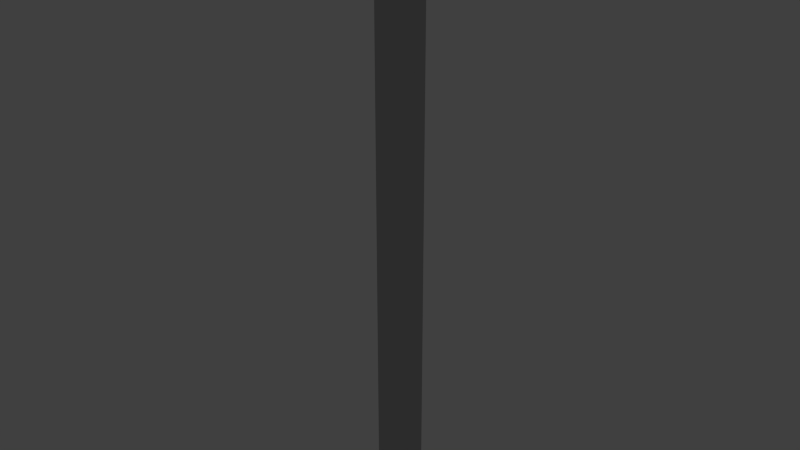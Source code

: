 # Source: level13.blend  (saved by Blender 2.75.0; exported with 4.5.12 LTS)
import bpy
from mathutils import Matrix  # noqa: F401  (used for matrix-valued properties, if any)

bpy.ops.wm.read_factory_settings(use_empty=True)
scene = bpy.context.scene
scene.name = 'Scene'

# ---- collections
col_collection_1 = bpy.data.collections.new('Collection 1'); scene.collection.children.link(col_collection_1)

# ---- materials (node trees are filled in below, after node groups)
mat_stone = bpy.data.materials.new('Stone')
mat_stone.alpha_threshold = 0.0
mat_stone.use_transparent_shadow = False
mat_stone.diffuse_color = (0.49, 0.49, 0.49, 1.0)
mat_stone.roughness = 0.5
mat_stone.line_color = (0.0, 0.0, 0.0, 1.0)
mat_darkstone = bpy.data.materials.new('DarkStone')
mat_darkstone.alpha_threshold = 0.0
mat_darkstone.use_transparent_shadow = False
mat_darkstone.diffuse_color = (0.152, 0.152, 0.152, 1.0)
mat_darkstone.roughness = 0.5

# ---- material node trees

# ---- world
world_world = bpy.data.worlds.new('World'); scene.world = world_world
world_world.color = (0.05088, 0.05088, 0.05088)
world_world.use_sun_shadow = False
world_world.sun_shadow_jitter_overblur = 0.0
world_world.cycles.sampling_method = 'MANUAL'
world_world.cycles.sample_map_resolution = 256

# ---- lights
light_lamp = bpy.data.lights.new('Lamp', 'POINT')
light_lamp.transmission_factor = 0.0
light_lamp.cutoff_distance = 30.0
light_lamp.energy = 100.0
light_lamp.shadow_buffer_clip_start = 1.001
light_lamp.shadow_soft_size = 0.1
light_lamp.shadow_maximum_resolution = 0.006
light_lamp.use_absolute_resolution = True
light_lamp.cycles.use_multiple_importance_sampling = False

# ---- meshes
me_cube_003 = bpy.data.meshes.new('Cube.003')
me_cube_003.from_pydata([(5.0, 1.5, -3.5), (-4.0, -1.5, 2.5), (-4.0, 1.5, -3.5), (-4.0, 1.5, 2.5), (-4.0, -2.5, -3.5), (4.0, -1.5, 2.5), (-4.0, -1.5, -3.5), (4.0, 1.5, 2.5), (-5.0, -1.5, 1.5), (-5.0, -1.5, 2.5), (-5.0, 1.5, 2.5), (-5.0, 1.5, 1.5), (-4.0, -2.5, 1.5), (-4.0, -2.5, 2.5), (4.0, -2.5, 2.5), (4.0, -2.5, 1.5), (-5.0, -2.5, 1.5), (-5.0, -2.5, 2.5), (-4.0, 2.5, 2.5), (-4.0, 2.5, 1.5), (4.0, 2.5, 2.5), (4.0, 2.5, 1.5), (-5.0, 2.5, 2.5), (-5.0, 2.5, 1.5), (5.0, 1.5, 2.5), (5.0, 1.5, 1.5), (5.0, -1.5, 2.5), (5.0, -1.5, 1.5), (5.0, -2.5, 2.5), (5.0, -2.5, 1.5), (5.0, 2.5, 2.5), (5.0, 2.5, 1.5), (-4.0, -2.5, -2.5), (5.0, 1.5, -2.5), (4.0, 2.5, -2.5), (5.0, 2.5, -2.5), (-5.0, 1.5, -2.5), (-5.0, -1.5, -2.5), (4.0, -2.5, -2.5), (-5.0, -2.5, -2.5), (-4.0, 2.5, -2.5), (-5.0, 2.5, -2.5), (5.0, -1.5, -2.5), (5.0, -2.5, -2.5), (4.0, 1.5, -3.5), (4.0, 2.5, -3.5), (5.0, 2.5, -3.5), (4.0, -1.5, -3.5), (-5.0, 1.5, -3.5), (-5.0, -1.5, -3.5), (4.0, -2.5, -3.5), (-5.0, -2.5, -3.5), (-4.0, 2.5, -3.5), (-5.0, 2.5, -3.5), (5.0, -1.5, -3.5), (5.0, -2.5, -3.5)], [], [(19, 21, 34, 40), (10, 3, 18, 22), (20, 7, 24, 30), (5, 14, 28, 26), (31, 25, 33, 35), (5, 7, 3, 1), (9, 10, 11, 8), (16, 8, 37, 39), (23, 19, 40, 41), (1, 3, 10, 9), (14, 13, 12, 15), (12, 13, 17, 16), (25, 27, 42, 33), (1, 9, 17, 13), (9, 8, 16, 17), (5, 1, 13, 14), (18, 19, 23, 22), (18, 20, 21, 19), (3, 7, 20, 18), (15, 12, 32, 38), (27, 29, 43, 42), (11, 10, 22, 23), (24, 26, 27, 25), (27, 26, 28, 29), (24, 25, 31, 30), (11, 23, 41, 36), (12, 16, 39, 32), (7, 5, 26, 24), (21, 20, 30, 31), (14, 15, 29, 28), (41, 40, 52, 53), (36, 41, 53, 48), (32, 39, 51, 4), (34, 35, 46, 45), (35, 33, 0, 46), (40, 34, 45, 52), (37, 36, 48, 49), (38, 32, 4, 50), (42, 43, 55, 54), (29, 15, 38, 43), (21, 31, 35, 34), (8, 11, 36, 37), (44, 2, 52, 45), (6, 2, 44, 47), (49, 6, 4, 51), (2, 6, 49, 48), (6, 47, 50, 4), (2, 48, 53, 52), (44, 45, 46, 0), (47, 44, 0, 54), (50, 47, 54, 55), (39, 37, 49, 51), (33, 42, 54, 0), (43, 38, 50, 55)])
me_cube_003.polygons.foreach_set('material_index', [0, 1, 1, 1, 1, 0, 1, 1, 1, 1, 1, 1, 0, 1, 1, 1, 1, 1, 1, 0, 1, 1, 1, 1, 1, 1, 1, 1, 1, 1, 1, 1, 1, 1, 1, 1, 1, 1, 1, 1, 1, 0, 1, 0, 1, 1, 1, 1, 1, 1, 1, 1, 1, 1])
me_cube_003.materials.append(mat_stone)
me_cube_003.materials.append(mat_darkstone)
me_cube_003.use_remesh_preserve_volume = False
me_cube_003.use_remesh_preserve_attributes = False
me_cube_003.use_mirror_vertex_groups = False
me_cube_003.update()
me_cube_002 = bpy.data.meshes.new('Cube.002')
me_cube_002.from_pydata([(5.0, 1.5, -1.5), (-4.0, -1.5, 2.5), (-4.0, 1.5, -1.5), (-4.0, 1.5, 2.5), (-4.0, -2.5, -1.5), (4.0, -1.5, 2.5), (-4.0, -1.5, -1.5), (4.0, 1.5, 2.5), (-5.0, -1.5, 1.5), (-5.0, -1.5, 2.5), (-5.0, 1.5, 2.5), (-5.0, 1.5, 1.5), (-4.0, -2.5, 1.5), (-4.0, -2.5, 2.5), (4.0, -2.5, 2.5), (4.0, -2.5, 1.5), (-5.0, -2.5, 1.5), (-5.0, -2.5, 2.5), (-4.0, 2.5, 2.5), (-4.0, 2.5, 1.5), (4.0, 2.5, 2.5), (4.0, 2.5, 1.5), (-5.0, 2.5, 2.5), (-5.0, 2.5, 1.5), (5.0, 1.5, 2.5), (5.0, 1.5, 1.5), (5.0, -1.5, 2.5), (5.0, -1.5, 1.5), (5.0, -2.5, 2.5), (5.0, -2.5, 1.5), (5.0, 2.5, 2.5), (5.0, 2.5, 1.5), (-4.0, -2.5, -0.5), (5.0, 1.5, -0.5), (4.0, 2.5, -0.5), (5.0, 2.5, -0.5), (-5.0, 1.5, -0.5), (-5.0, -1.5, -0.5), (4.0, -2.5, -0.5), (-5.0, -2.5, -0.5), (-4.0, 2.5, -0.5), (-5.0, 2.5, -0.5), (5.0, -1.5, -0.5), (5.0, -2.5, -0.5), (4.0, 1.5, -1.5), (4.0, 2.5, -1.5), (5.0, 2.5, -1.5), (4.0, -1.5, -1.5), (-5.0, 1.5, -1.5), (-5.0, -1.5, -1.5), (4.0, -2.5, -1.5), (-5.0, -2.5, -1.5), (-4.0, 2.5, -1.5), (-5.0, 2.5, -1.5), (5.0, -1.5, -1.5), (5.0, -2.5, -1.5)], [], [(19, 21, 34, 40), (10, 3, 18, 22), (20, 7, 24, 30), (5, 14, 28, 26), (31, 25, 33, 35), (5, 7, 3, 1), (9, 10, 11, 8), (16, 8, 37, 39), (23, 19, 40, 41), (1, 3, 10, 9), (14, 13, 12, 15), (12, 13, 17, 16), (25, 27, 42, 33), (1, 9, 17, 13), (9, 8, 16, 17), (5, 1, 13, 14), (18, 19, 23, 22), (18, 20, 21, 19), (3, 7, 20, 18), (15, 12, 32, 38), (27, 29, 43, 42), (11, 10, 22, 23), (24, 26, 27, 25), (27, 26, 28, 29), (24, 25, 31, 30), (11, 23, 41, 36), (12, 16, 39, 32), (7, 5, 26, 24), (21, 20, 30, 31), (14, 15, 29, 28), (41, 40, 52, 53), (36, 41, 53, 48), (32, 39, 51, 4), (34, 35, 46, 45), (35, 33, 0, 46), (40, 34, 45, 52), (37, 36, 48, 49), (38, 32, 4, 50), (42, 43, 55, 54), (29, 15, 38, 43), (21, 31, 35, 34), (8, 11, 36, 37), (44, 2, 52, 45), (6, 2, 44, 47), (49, 6, 4, 51), (2, 6, 49, 48), (6, 47, 50, 4), (2, 48, 53, 52), (44, 45, 46, 0), (47, 44, 0, 54), (50, 47, 54, 55), (39, 37, 49, 51), (33, 42, 54, 0), (43, 38, 50, 55)])
me_cube_002.polygons.foreach_set('material_index', [0, 1, 1, 1, 1, 0, 1, 1, 1, 1, 1, 1, 0, 1, 1, 1, 1, 1, 1, 0, 1, 1, 1, 1, 1, 1, 1, 1, 1, 1, 1, 1, 1, 1, 1, 1, 1, 1, 1, 1, 1, 0, 1, 0, 1, 1, 1, 1, 1, 1, 1, 1, 1, 1])
me_cube_002.materials.append(mat_stone)
me_cube_002.materials.append(mat_darkstone)
me_cube_002.use_remesh_preserve_volume = False
me_cube_002.use_remesh_preserve_attributes = False
me_cube_002.use_mirror_vertex_groups = False
me_cube_002.update()
me_cube_001 = bpy.data.meshes.new('Cube.001')
me_cube_001.from_pydata([(5.0, 1.5, 0.5), (-4.0, -1.5, 2.5), (-4.0, 1.5, 0.5), (-4.0, 1.5, 2.5), (-4.0, -2.5, 0.5), (4.0, -1.5, 2.5), (-4.0, -1.5, 0.5), (4.0, 1.5, 2.5), (-5.0, -1.5, 1.5), (-5.0, -1.5, 2.5), (-5.0, 1.5, 2.5), (-5.0, 1.5, 1.5), (-4.0, -2.5, 1.5), (-4.0, -2.5, 2.5), (4.0, -2.5, 2.5), (4.0, -2.5, 1.5), (-5.0, -2.5, 1.5), (-5.0, -2.5, 2.5), (-4.0, 2.5, 2.5), (-4.0, 2.5, 1.5), (4.0, 2.5, 2.5), (4.0, 2.5, 1.5), (-5.0, 2.5, 2.5), (-5.0, 2.5, 1.5), (5.0, 1.5, 2.5), (5.0, 1.5, 1.5), (5.0, -1.5, 2.5), (5.0, -1.5, 1.5), (5.0, -2.5, 2.5), (5.0, -2.5, 1.5), (5.0, 2.5, 2.5), (5.0, 2.5, 1.5), (4.0, 1.5, 0.5), (4.0, 2.5, 0.5), (5.0, 2.5, 0.5), (4.0, -1.5, 0.5), (-5.0, 1.5, 0.5), (-5.0, -1.5, 0.5), (4.0, -2.5, 0.5), (-5.0, -2.5, 0.5), (-4.0, 2.5, 0.5), (-5.0, 2.5, 0.5), (5.0, -1.5, 0.5), (5.0, -2.5, 0.5)], [], [(10, 3, 18, 22), (20, 7, 24, 30), (5, 14, 28, 26), (5, 7, 3, 1), (9, 10, 11, 8), (1, 3, 10, 9), (14, 13, 12, 15), (12, 13, 17, 16), (1, 9, 17, 13), (9, 8, 16, 17), (5, 1, 13, 14), (18, 19, 23, 22), (18, 20, 21, 19), (3, 7, 20, 18), (11, 10, 22, 23), (24, 26, 27, 25), (27, 26, 28, 29), (24, 25, 31, 30), (7, 5, 26, 24), (21, 20, 30, 31), (14, 15, 29, 28), (32, 2, 40, 33), (6, 2, 32, 35), (37, 6, 4, 39), (2, 6, 37, 36), (6, 35, 38, 4), (2, 36, 41, 40), (32, 33, 34, 0), (35, 32, 0, 42), (38, 35, 42, 43), (23, 19, 40, 41), (11, 23, 41, 36), (12, 16, 39, 4), (21, 31, 34, 33), (31, 25, 0, 34), (19, 21, 33, 40), (8, 11, 36, 37), (15, 12, 4, 38), (27, 29, 43, 42), (16, 8, 37, 39), (25, 27, 42, 0), (29, 15, 38, 43)])
me_cube_001.polygons.foreach_set('material_index', [1, 1, 1, 0, 1, 1, 1, 1, 1, 1, 1, 1, 1, 1, 1, 1, 1, 1, 1, 1, 1, 1, 0, 1, 1, 1, 1, 1, 1, 1, 1, 1, 1, 1, 1, 1, 1, 1, 1, 1, 1, 1])
me_cube_001.materials.append(mat_stone)
me_cube_001.materials.append(mat_darkstone)
me_cube_001.use_remesh_preserve_volume = False
me_cube_001.use_remesh_preserve_attributes = False
me_cube_001.use_mirror_vertex_groups = False
me_cube_001.update()
me_cube = bpy.data.meshes.new('Cube')
me_cube.from_pydata([(27.0, 1.5, 36.62), (27.0, -1.5, 36.62), (26.0, -1.5, 36.62), (26.0, 1.5, 36.62), (27.0, 1.5, 37.62), (27.0, -1.5, 37.62), (26.0, -1.5, 37.62), (26.0, 1.5, 37.62), (27.0, 2.5, 36.62), (26.0, 2.5, 36.62), (27.0, 2.5, 37.62), (26.0, 2.5, 37.62), (27.0, -2.5, 36.62), (26.0, -2.5, 36.62), (27.0, -2.5, 37.62), (26.0, -2.5, 37.62), (27.0, 1.5, 41.62), (26.0, 1.5, 41.62), (27.0, -1.5, 41.62), (26.0, -1.5, 41.62), (27.0, 2.5, 41.62), (26.0, 2.5, 41.62), (27.0, -2.5, 41.62), (26.0, -2.5, 41.62), (27.0, 1.5, 42.62), (26.0, 1.5, 42.62), (27.0, 2.5, 42.62), (26.0, 2.5, 42.62), (27.0, -1.5, 42.62), (26.0, -1.5, 42.62), (27.0, -2.5, 42.62), (26.0, -2.5, 42.62), (16.0, -1.5, 36.62), (16.0, 1.5, 36.62), (16.0, -1.5, 37.62), (16.0, 1.5, 37.62), (16.0, 2.5, 36.62), (16.0, 2.5, 37.62), (16.0, -2.5, 36.62), (16.0, -2.5, 37.62), (27.0, 7.5, 36.63), (26.0, 7.5, 36.63), (27.0, 7.5, 37.63), (26.0, 7.5, 37.63), (16.0, 7.5, 36.63), (16.0, 7.5, 37.63), (27.0, -7.5, 36.62), (26.0, -7.5, 36.62), (27.0, -7.5, 37.62), (26.0, -7.5, 37.62), (16.0, -7.5, 36.62), (16.0, -7.5, 37.62), (27.0, -8.5, 36.62), (26.0, -8.5, 36.62), (27.0, -8.5, 37.62), (26.0, -8.5, 37.62), (16.0, -8.5, 36.62), (16.0, -8.5, 37.62), (27.0, 8.5, 36.63), (26.0, 8.5, 36.63), (27.0, 8.5, 37.63), (26.0, 8.5, 37.63), (16.0, 8.5, 36.63), (16.0, 8.5, 37.63), (15.0, -2.5, 36.62), (15.0, -7.5, 36.62), (15.0, -1.5, 36.62), (15.0, 1.5, 36.62), (15.0, -1.5, 37.62), (15.0, 1.5, 37.62), (15.0, 2.5, 36.62), (15.0, 2.5, 37.62), (15.0, -2.5, 37.62), (15.0, 7.5, 36.63), (15.0, 7.5, 37.63), (15.0, -7.5, 37.62), (15.0, -8.5, 36.62), (15.0, -8.5, 37.62), (15.0, 8.5, 36.63), (15.0, 8.5, 37.63), (-15.0, 7.5, 36.63), (-15.0, 7.5, 37.63), (-15.0, -7.5, 36.62), (-15.0, -7.5, 37.62), (-15.0, -8.5, 36.62), (-15.0, -8.5, 37.62), (-15.0, 8.5, 36.63), (-15.0, 8.5, 37.63), (-16.0, 7.5, 36.63), (-16.0, 7.5, 37.63), (-16.0, -7.5, 36.62), (-16.0, -7.5, 37.62), (-16.0, -8.5, 36.62), (-16.0, -8.5, 37.62), (-16.0, 8.5, 36.63), (-16.0, 8.5, 37.63), (-15.0, 2.5, 36.62), (-15.0, 2.5, 37.62), (-16.0, 2.5, 36.62), (-16.0, 2.5, 37.62), (-15.0, 1.5, 36.62), (-15.0, 1.5, 37.62), (-16.0, 1.5, 36.62), (-16.0, 1.5, 37.62), (-15.0, -1.5, 36.62), (-15.0, -1.5, 37.62), (-16.0, -1.5, 36.62), (-16.0, -1.5, 37.62), (-15.0, -2.5, 36.62), (-15.0, -2.5, 37.62), (-16.0, -2.5, 36.62), (-16.0, -2.5, 37.62), (-26.0, -7.5, 37.62), (-26.0, -7.5, 36.62), (-26.0, 7.5, 37.63), (-26.0, 7.5, 36.63), (-26.0, -8.5, 36.62), (-26.0, -8.5, 37.62), (-26.0, 8.5, 36.63), (-26.0, 8.5, 37.63), (-26.0, 2.5, 36.62), (-26.0, 2.5, 37.62), (-26.0, 1.5, 36.62), (-26.0, 1.5, 37.62), (-26.0, -1.5, 36.62), (-26.0, -1.5, 37.62), (-26.0, -2.5, 36.62), (-26.0, -2.5, 37.62), (-27.0, 8.5, 37.63), (-27.0, 7.5, 37.63), (-27.0, 7.5, 36.63), (-27.0, 8.5, 36.63), (-27.0, -7.5, 36.62), (-27.0, -8.5, 36.62), (-27.0, -7.5, 37.62), (-27.0, -8.5, 37.62), (-27.0, 2.5, 36.62), (-27.0, 2.5, 37.62), (-27.0, 1.5, 36.62), (-27.0, 1.5, 37.62), (-27.0, -1.5, 36.62), (-27.0, -1.5, 37.62), (-27.0, -2.5, 36.62), (-27.0, -2.5, 37.62), (-27.0, -1.5, 41.62), (-26.0, -1.5, 41.62), (-26.0, 1.5, 41.62), (-27.0, 1.5, 41.62), (-26.0, 2.5, 41.62), (-26.0, -2.5, 41.62), (-27.0, 2.5, 41.62), (-27.0, -2.5, 41.62), (-27.0, -1.5, 42.62), (-26.0, -1.5, 42.62), (-26.0, 1.5, 42.62), (-27.0, 1.5, 42.62), (-26.0, 2.5, 42.62), (-26.0, -2.5, 42.62), (-27.0, 2.5, 42.62), (-27.0, -2.5, 42.62), (16.0, 1.5, -463.4), (16.0, -1.5, -463.4), (16.0, -7.5, -463.4), (16.0, -2.5, -463.4), (15.0, -2.5, -463.4), (16.0, 2.5, -463.4), (15.0, -7.5, -463.4), (16.0, 7.5, -463.4), (16.0, -8.5, -463.4), (16.0, 8.5, -463.4), (15.0, -1.5, -463.4), (15.0, 1.5, -463.4), (15.0, 2.5, -463.4), (15.0, 7.5, -463.4), (15.0, -8.5, -463.4), (15.0, 8.5, -463.4), (-15.0, -7.5, -463.4), (-15.0, -8.5, -463.4), (-15.0, 7.5, -463.4), (-15.0, 8.5, -463.4), (-16.0, -7.5, -463.4), (-16.0, -8.5, -463.4), (-16.0, 7.5, -463.4), (-16.0, 8.5, -463.4), (-15.0, 2.5, -463.4), (-16.0, 2.5, -463.4), (-15.0, 1.5, -463.4), (-16.0, 1.5, -463.4), (-15.0, -1.5, -463.4), (-16.0, -1.5, -463.4), (-15.0, -2.5, -463.4), (-16.0, -2.5, -463.4), (26.0, 7.5, 41.63), (27.0, 7.5, 41.63), (-27.0, -7.5, 41.62), (-26.0, -7.5, 41.62), (-27.0, -7.5, 42.62), (-26.0, -7.5, 42.62), (-27.0, -8.5, 41.62), (-26.0, -8.5, 41.62), (-27.0, -8.5, 42.62), (-26.0, -8.5, 42.62), (-16.0, -8.5, 41.62), (-16.0, -8.5, 42.62), (-16.0, -7.5, 41.62), (-16.0, -7.5, 42.62), (-15.0, -7.5, 42.62), (-15.0, -8.5, 42.62), (-15.0, -7.5, 41.62), (-15.0, -8.5, 41.62), (15.0, -8.5, 41.62), (15.0, -7.5, 41.62), (15.0, -8.5, 42.62), (15.0, -7.5, 42.62), (16.0, -7.5, 42.62), (16.0, -8.5, 42.62), (16.0, -7.5, 41.62), (16.0, -8.5, 41.62), (26.0, -8.5, 41.62), (26.0, -7.5, 41.62), (26.0, -8.5, 42.62), (26.0, -7.5, 42.62), (27.0, -7.5, 42.62), (27.0, -8.5, 42.62), (27.0, -7.5, 41.62), (27.0, -8.5, 41.62), (15.0, 7.5, 41.63), (16.0, 7.5, 41.63), (15.0, 8.5, 42.63), (16.0, 8.5, 42.63), (27.0, 8.5, 41.63), (26.0, 8.5, 41.63), (16.0, 8.5, 41.63), (15.0, 8.5, 41.63), (-15.0, 8.5, 41.63), (-15.0, 7.5, 41.63), (-16.0, 7.5, 41.63), (-26.0, 7.5, 41.63), (-16.0, 8.5, 41.63), (-26.0, 8.5, 41.63), (-27.0, 8.5, 41.63), (-27.0, 7.5, 41.63), (15.0, 7.5, 42.63), (16.0, 7.5, 42.63), (26.0, 8.5, 42.63), (26.0, 7.5, 42.63), (27.0, 7.5, 42.63), (27.0, 8.5, 42.63), (-15.0, 8.5, 42.63), (-15.0, 7.5, 42.63), (-16.0, 7.5, 42.63), (-26.0, 7.5, 42.63), (-16.0, 8.5, 42.63), (-26.0, 8.5, 42.63), (-27.0, 8.5, 42.63), (-27.0, 7.5, 42.63), (27.0, 1.5, 46.62), (26.0, 1.5, 46.62), (27.0, 2.5, 46.62), (26.0, 2.5, 46.62), (27.0, -1.5, 46.62), (26.0, -1.5, 46.62), (27.0, -2.5, 46.62), (26.0, -2.5, 46.62), (16.0, 7.5, 46.62), (26.0, 7.5, 46.63), (-27.0, -1.5, 46.62), (-26.0, -1.5, 46.62), (-26.0, 1.5, 46.62), (-27.0, 1.5, 46.62), (-26.0, 2.5, 46.62), (-26.0, -2.5, 46.62), (-27.0, 2.5, 46.62), (-27.0, -2.5, 46.62), (-16.0, -7.5, 46.62), (-16.0, -8.5, 46.62), (-27.0, -8.5, 46.62), (-26.0, -8.5, 46.62), (-27.0, -7.5, 46.62), (-26.0, -7.5, 46.62), (15.0, -7.5, 46.62), (15.0, -8.5, 46.62), (-15.0, -7.5, 46.62), (-15.0, -8.5, 46.62), (26.0, -7.5, 46.62), (26.0, -8.5, 46.62), (16.0, -7.5, 46.62), (16.0, -8.5, 46.62), (27.0, -7.5, 46.62), (27.0, -8.5, 46.62), (27.0, 8.5, 46.63), (26.0, 8.5, 46.63), (16.0, 8.5, 46.63), (27.0, 7.5, 46.63), (15.0, 8.5, 46.63), (15.0, 7.5, 46.62), (-15.0, 8.5, 46.63), (-15.0, 7.5, 46.62), (-16.0, 7.5, 46.62), (-26.0, 7.5, 46.62), (-16.0, 8.5, 46.63), (-26.0, 8.5, 46.63), (-27.0, 8.5, 46.63), (-27.0, 7.5, 46.62), (27.0, 1.5, 47.62), (26.0, 1.5, 47.62), (27.0, 2.5, 47.62), (26.0, 2.5, 47.62), (27.0, -1.5, 47.62), (26.0, -1.5, 47.62), (27.0, -2.5, 47.62), (26.0, -2.5, 47.62), (16.0, 7.5, 47.62), (26.0, 7.5, 47.63), (-27.0, -1.5, 47.62), (-26.0, -1.5, 47.62), (-26.0, 1.5, 47.62), (-27.0, 1.5, 47.62), (-26.0, 2.5, 47.62), (-26.0, -2.5, 47.62), (-27.0, 2.5, 47.62), (-27.0, -2.5, 47.62), (-16.0, -7.5, 47.62), (-16.0, -8.5, 47.62), (-27.0, -8.5, 47.62), (-26.0, -8.5, 47.62), (-27.0, -7.5, 47.62), (-26.0, -7.5, 47.62), (15.0, -7.5, 47.62), (15.0, -8.5, 47.62), (-15.0, -7.5, 47.62), (-15.0, -8.5, 47.62), (26.0, -7.5, 47.62), (26.0, -8.5, 47.62), (16.0, -7.5, 47.62), (16.0, -8.5, 47.62), (27.0, -7.5, 47.62), (27.0, -8.5, 47.62), (27.0, 8.5, 47.63), (26.0, 8.5, 47.63), (16.0, 8.5, 47.63), (27.0, 7.5, 47.63), (15.0, 8.5, 47.63), (15.0, 7.5, 47.62), (-15.0, 8.5, 47.63), (-15.0, 7.5, 47.62), (-16.0, 7.5, 47.62), (-26.0, 7.5, 47.62), (-16.0, 8.5, 47.63), (-26.0, 8.5, 47.63), (-27.0, 8.5, 47.63), (-27.0, 7.5, 47.62), (-16.0, 2.5, 46.62), (-16.0, 1.5, 46.62), (-16.0, -1.5, 46.62), (-16.0, -2.5, 46.62), (-16.0, -1.5, 47.62), (-16.0, 1.5, 47.62), (-16.0, 2.5, 47.62), (-16.0, -2.5, 47.62), (-15.0, 2.5, 46.62), (-15.0, 1.5, 46.62), (-15.0, -1.5, 46.62), (-15.0, -2.5, 46.62), (-15.0, -1.5, 47.62), (-15.0, 1.5, 47.62), (-15.0, 2.5, 47.62), (-15.0, -2.5, 47.62), (15.0, 2.5, 46.62), (15.0, 1.5, 46.62), (15.0, -1.5, 46.62), (15.0, -2.5, 46.62), (15.0, -1.5, 47.62), (15.0, 1.5, 47.62), (15.0, 2.5, 47.62), (15.0, -2.5, 47.62), (16.0, 2.5, 47.62), (16.0, 1.5, 47.62), (16.0, -2.5, 46.62), (16.0, -2.5, 47.62), (16.0, 2.5, 46.62), (16.0, 1.5, 46.62), (16.0, -1.5, 46.62), (16.0, -1.5, 47.62)], [], [(0, 1, 2, 3), (4, 7, 6, 5), (0, 4, 5, 1), (2, 1, 12, 13), (2, 13, 38, 32), (0, 3, 9, 8), (37, 11, 43, 45), (4, 0, 8, 10), (233, 234, 248, 228), (9, 3, 33, 36), (14, 15, 49, 48), (14, 5, 18, 22), (3, 2, 32, 33), (1, 5, 14, 12), (21, 17, 25, 27), (19, 23, 31, 29), (5, 6, 19, 18), (11, 7, 17, 21), (6, 15, 23, 19), (10, 11, 21, 20), (7, 4, 16, 17), (4, 10, 20, 16), (158, 155, 269, 272), (20, 21, 27, 26), (17, 16, 24, 25), (16, 20, 26, 24), (214, 213, 280, 286), (22, 18, 28, 30), (28, 18, 16, 24), (249, 242, 295, 297), (19, 29, 25, 17), (18, 19, 17, 16), (88, 94, 183, 182), (128, 129, 241, 240), (57, 51, 75, 77), (8, 9, 41, 40), (7, 11, 37, 35), (15, 6, 34, 39), (34, 35, 69, 68), (6, 7, 35, 34), (41, 44, 62, 59), (40, 41, 59, 58), (9, 36, 44, 41), (243, 245, 265, 264), (10, 8, 40, 42), (37, 45, 74, 71), (49, 51, 57, 55), (46, 48, 54, 52), (12, 14, 48, 46), (15, 39, 51, 49), (38, 13, 47, 50), (13, 12, 46, 47), (52, 54, 55, 53), (53, 55, 57, 56), (65, 64, 164, 166), (47, 46, 52, 53), (50, 47, 53, 56), (48, 49, 55, 54), (60, 58, 59, 61), (61, 59, 62, 63), (60, 61, 231, 230), (42, 40, 58, 60), (119, 128, 240, 239), (39, 34, 68, 72), (66, 68, 69, 67), (67, 69, 71, 70), (68, 66, 64, 72), (72, 64, 65, 75), (70, 71, 74, 73), (73, 80, 178, 173), (108, 82, 176, 190), (63, 62, 78, 79), (70, 73, 173, 172), (51, 39, 72, 75), (50, 56, 168, 162), (35, 37, 71, 69), (56, 57, 77, 76), (110, 106, 189, 191), (90, 110, 191, 180), (102, 98, 185, 187), (92, 90, 180, 181), (104, 108, 190, 188), (76, 77, 85, 84), (75, 65, 82, 83), (244, 229, 292, 291), (79, 78, 86, 87), (77, 75, 83, 85), (73, 74, 81, 80), (111, 107, 125, 127), (92, 93, 117, 116), (84, 85, 93, 92), (32, 38, 163, 161), (95, 119, 239, 238), (87, 86, 94, 95), (85, 83, 91, 93), (83, 82, 90, 91), (96, 97, 101, 100), (80, 81, 97, 96), (81, 89, 99, 97), (98, 102, 122, 120), (101, 103, 107, 105), (97, 99, 103, 101), (102, 106, 124, 122), (96, 100, 186, 184), (62, 44, 167, 169), (99, 89, 114, 121), (64, 66, 170, 164), (100, 101, 105, 104), (124, 126, 142, 140), (104, 105, 109, 108), (105, 107, 111, 109), (106, 110, 126, 124), (74, 45, 227, 226), (115, 120, 136, 130), (122, 124, 140, 138), (116, 117, 135, 133), (109, 111, 91, 83), (103, 99, 121, 123), (36, 33, 160, 165), (108, 109, 83, 82), (125, 123, 139, 141), (117, 112, 134, 135), (93, 91, 112, 117), (90, 92, 116, 113), (91, 111, 127, 112), (95, 94, 118, 119), (94, 88, 115, 118), (110, 90, 113, 126), (88, 98, 120, 115), (107, 103, 123, 125), (42, 60, 230, 193), (139, 138, 140, 141), (137, 136, 138, 139), (129, 130, 136, 137), (130, 129, 128, 131), (134, 132, 133, 135), (141, 140, 142, 143), (143, 142, 132, 134), (157, 153, 267, 271), (125, 141, 144, 145), (118, 115, 130, 131), (141, 143, 151, 144), (112, 127, 143, 134), (119, 118, 131, 128), (120, 122, 138, 136), (126, 113, 132, 142), (113, 116, 133, 132), (144, 151, 159, 152), (228, 248, 296, 294), (127, 125, 145, 149), (121, 137, 150, 148), (139, 123, 146, 147), (159, 151, 194, 196), (137, 139, 147, 150), (123, 121, 148, 146), (229, 228, 294, 292), (247, 244, 291, 290), (149, 145, 153, 157), (147, 146, 154, 155), (148, 150, 158, 156), (150, 147, 155, 158), (146, 148, 156, 154), (165, 160, 171, 172), (175, 173, 178, 179), (166, 174, 177, 176), (163, 162, 166, 164), (167, 165, 172, 173), (154, 156, 270, 268), (153, 145, 146, 154), (144, 152, 155, 147), (145, 144, 147, 146), (162, 168, 174, 166), (160, 161, 170, 171), (161, 163, 164, 170), (169, 167, 173, 175), (176, 177, 181, 180), (179, 178, 182, 183), (182, 178, 184, 185), (185, 184, 186, 187), (189, 188, 190, 191), (187, 186, 188, 189), (191, 190, 176, 180), (86, 78, 175, 179), (80, 96, 184, 178), (66, 67, 171, 170), (78, 62, 169, 175), (38, 50, 162, 163), (76, 84, 177, 174), (98, 88, 182, 185), (44, 36, 165, 167), (82, 65, 166, 176), (33, 32, 161, 160), (56, 76, 174, 168), (94, 86, 179, 183), (84, 92, 181, 177), (106, 102, 187, 189), (67, 70, 172, 171), (100, 104, 188, 186), (203, 207, 283, 275), (196, 194, 198, 200), (201, 199, 202, 203), (242, 243, 264, 295), (149, 157, 197, 195), (198, 199, 201, 200), (221, 214, 286, 284), (151, 143, 134, 194), (127, 149, 195, 112), (30, 28, 260, 262), (204, 205, 206, 208), (194, 134, 135, 198), (135, 117, 199, 198), (195, 197, 205, 204), (212, 210, 217, 215), (207, 209, 210, 212), (29, 31, 263, 261), (112, 195, 204, 91), (199, 117, 93, 202), (203, 202, 209, 207), (211, 213, 214, 216), (91, 204, 208, 83), (219, 221, 222, 224), (202, 93, 85, 209), (208, 206, 213, 211), (215, 217, 218, 220), (83, 208, 211, 75), (216, 214, 221, 219), (209, 85, 77, 210), (220, 218, 225, 223), (210, 77, 57, 217), (75, 211, 216, 51), (224, 222, 223, 225), (215, 220, 285, 287), (227, 192, 245, 243), (217, 57, 55, 218), (51, 216, 219, 49), (253, 254, 302, 301), (218, 55, 54, 225), (48, 224, 225, 54), (49, 219, 224, 48), (206, 205, 274, 282), (239, 240, 254, 253), (31, 23, 219, 221), (23, 15, 49, 219), (22, 30, 222, 224), (14, 22, 224, 48), (197, 157, 271, 279), (234, 238, 252, 248), (255, 158, 272, 303), (61, 63, 232, 231), (79, 87, 234, 233), (89, 81, 235, 236), (155, 152, 266, 269), (45, 43, 192, 227), (81, 74, 226, 235), (87, 95, 238, 234), (63, 79, 233, 232), (159, 196, 278, 273), (114, 89, 236, 237), (121, 114, 237, 148), (43, 11, 21, 192), (236, 235, 249, 250), (10, 42, 193, 20), (129, 137, 150, 241), (226, 227, 243, 242), (238, 239, 253, 252), (235, 226, 242, 249), (232, 233, 228, 229), (240, 241, 255, 254), (237, 236, 250, 251), (193, 230, 247, 246), (230, 231, 244, 247), (231, 232, 229, 244), (156, 251, 299, 270), (241, 150, 158, 255), (148, 237, 251, 156), (192, 21, 27, 245), (213, 206, 282, 280), (20, 193, 246, 26), (303, 272, 320, 351), (294, 296, 344, 342), (259, 257, 305, 307), (315, 319, 359, 356), (285, 289, 337, 333), (266, 273, 321, 314), (256, 258, 306, 304), (265, 259, 307, 313), (284, 286, 334, 332), (272, 269, 317, 320), (295, 264, 312, 343), (278, 276, 324, 326), (258, 293, 341, 306), (287, 285, 333, 335), (268, 270, 352, 353), (274, 279, 327, 322), (301, 302, 350, 349), (289, 288, 336, 337), (267, 268, 353, 354), (292, 294, 342, 340), (281, 287, 335, 329), (302, 303, 351, 350), (286, 280, 328, 334), (251, 250, 298, 299), (152, 159, 273, 266), (24, 26, 258, 256), (201, 203, 275, 277), (212, 215, 287, 281), (27, 25, 257, 259), (28, 24, 256, 260), (250, 249, 297, 298), (246, 247, 290, 293), (200, 201, 277, 276), (25, 29, 261, 257), (248, 252, 300, 296), (207, 212, 281, 283), (31, 221, 284, 263), (205, 197, 279, 274), (26, 246, 293, 258), (220, 223, 289, 285), (252, 253, 301, 300), (222, 30, 262, 288), (245, 27, 259, 265), (153, 154, 268, 267), (254, 255, 303, 302), (223, 222, 288, 289), (196, 200, 276, 278), (305, 304, 306, 307), (308, 309, 311, 310), (309, 308, 304, 305), (347, 349, 350, 351), (312, 340, 342, 343), (313, 341, 338, 339), (319, 321, 326, 327), (319, 315, 314, 321), (316, 318, 320, 317), (314, 315, 316, 317), (330, 331, 329, 328), (327, 325, 323, 322), (322, 323, 331, 330), (327, 326, 324, 325), (328, 329, 335, 334), (334, 335, 333, 332), (332, 333, 337, 336), (312, 313, 339, 340), (310, 311, 332, 336), (343, 342, 344, 345), (345, 344, 348, 346), (346, 348, 349, 347), (318, 347, 351, 320), (307, 306, 341, 313), (277, 275, 323, 325), (297, 295, 343, 345), (290, 291, 339, 338), (299, 298, 346, 347), (318, 316, 357, 358), (291, 292, 340, 339), (261, 263, 311, 309), (282, 274, 322, 330), (269, 266, 314, 317), (293, 290, 338, 341), (262, 260, 308, 310), (275, 283, 331, 323), (298, 297, 345, 346), (263, 284, 332, 311), (260, 256, 304, 308), (296, 300, 348, 344), (276, 277, 325, 324), (288, 262, 310, 336), (257, 261, 309, 305), (283, 281, 329, 331), (264, 265, 313, 312), (280, 282, 330, 328), (300, 301, 349, 348), (273, 278, 326, 321), (370, 369, 381, 382), (358, 357, 365, 366), (353, 352, 360, 361), (271, 267, 354, 355), (316, 315, 356, 357), (270, 299, 298, 352), (354, 353, 361, 362), (319, 327, 322, 359), (347, 318, 358, 346), (279, 271, 355, 274), (366, 365, 373, 374), (361, 360, 368, 369), (363, 362, 370, 371), (355, 354, 362, 363), (356, 359, 367, 364), (369, 368, 380, 381), (374, 373, 377, 376), (357, 356, 364, 365), (373, 372, 383, 377), (346, 358, 366, 345), (359, 322, 330, 367), (362, 361, 369, 370), (274, 355, 363, 282), (352, 298, 297, 360), (364, 367, 375, 372), (365, 364, 372, 373), (345, 366, 374, 343), (367, 330, 328, 375), (371, 370, 382, 378), (360, 297, 295, 368), (282, 363, 371, 280), (372, 375, 379, 383), (368, 295, 264, 380), (280, 371, 378, 286), (375, 328, 334, 379), (343, 374, 376, 312), (380, 264, 265, 259), (377, 383, 309, 305), (382, 381, 257, 261), (286, 378, 263, 284), (383, 379, 311, 309), (312, 376, 307, 313), (378, 382, 261, 263), (381, 380, 259, 257), (376, 377, 305, 307), (379, 334, 332, 311)])
me_cube.polygons.foreach_set('material_index', [0, 1, 0, 0, 0, 0, 0, 0, 0, 0, 0, 0, 0, 0, 1, 1, 1, 1, 1, 0, 1, 0, 0, 0, 0, 0, 0, 0, 0, 0, 1, 1, 0, 0, 0, 0, 1, 1, 1, 0, 0, 0, 0, 0, 0, 1, 0, 0, 0, 0, 0, 0, 0, 0, 0, 0, 0, 0, 0, 0, 0, 0, 0, 1, 1, 1, 1, 1, 1, 0, 0, 0, 0, 1, 0, 1, 0, 0, 0, 0, 0, 1, 0, 1, 0, 0, 0, 1, 1, 0, 0, 0, 0, 0, 0, 0, 1, 1, 1, 0, 1, 1, 0, 1, 0, 0, 1, 1, 0, 1, 1, 0, 0, 0, 0, 0, 1, 1, 0, 1, 1, 0, 0, 0, 0, 0, 0, 0, 0, 0, 0, 0, 0, 0, 0, 0, 0, 0, 1, 1, 0, 0, 0, 0, 0, 0, 0, 0, 0, 1, 0, 1, 0, 0, 1, 0, 0, 1, 0, 0, 0, 1, 0, 0, 0, 0, 0, 1, 1, 0, 1, 0, 0, 0, 0, 0, 0, 0, 0, 0, 0, 0, 0, 0, 0, 0, 0, 0, 0, 0, 0, 0, 0, 0, 0, 0, 1, 0, 0, 0, 0, 0, 0, 0, 0, 0, 0, 0, 0, 0, 0, 0, 0, 0, 1, 0, 0, 0, 0, 0, 0, 0, 0, 0, 0, 0, 0, 0, 0, 0, 0, 0, 0, 0, 0, 0, 0, 0, 0, 0, 0, 0, 0, 0, 0, 0, 0, 0, 0, 0, 0, 0, 0, 0, 0, 0, 0, 0, 0, 0, 0, 0, 0, 0, 0, 0, 0, 0, 0, 0, 0, 0, 0, 0, 0, 0, 0, 0, 0, 0, 1, 0, 0, 0, 0, 0, 0, 0, 0, 0, 0, 0, 1, 0, 0, 0, 0, 0, 0, 0, 0, 0, 0, 0, 0, 0, 1, 0, 0, 0, 0, 0, 0, 0, 0, 0, 0, 0, 0, 0, 0, 0, 0, 0, 0, 0, 0, 0, 0, 0, 0, 0, 0, 0, 0, 0, 0, 0, 0, 0, 0, 0, 0, 0, 0, 0, 0, 0, 0, 0, 0, 0, 0, 0, 0, 1, 0, 0, 0, 0, 0, 0, 0, 0, 0, 0, 0, 1, 0, 0, 0, 0, 0, 0, 0, 1, 1, 0, 0, 0, 0, 0, 0, 0, 1, 1, 1, 0, 1, 0, 0, 0, 0, 0, 0, 0, 0, 0, 0, 0, 0, 1, 0, 0, 0, 0, 0, 0, 0, 0, 0, 0, 0, 0, 0, 1, 1, 0, 0])
me_cube.materials.append(mat_stone)
me_cube.materials.append(mat_darkstone)
me_cube.use_remesh_preserve_volume = False
me_cube.use_remesh_preserve_attributes = False
me_cube.use_mirror_vertex_groups = False
me_cube.update()

# ---- objects
ob_platform_3 = bpy.data.objects.new('Platform 3', me_cube_003)
ob_platform_2 = bpy.data.objects.new('Platform 2', me_cube_002)
ob_platform_1 = bpy.data.objects.new('Platform 1', me_cube_001)
ob_level = bpy.data.objects.new('Level', me_cube)
ob_lamp = bpy.data.objects.new('Lamp', light_lamp)

# ---- transforms, parenting, visibility, modifiers, constraints
ob_platform_3.location = (-36.0, 0.5, -8.5)
ob_platform_3.lineart.crease_threshold = 0.0
ob_platform_2.location = (-26.0, 0.5, -6.5)
ob_platform_2.lineart.crease_threshold = 0.0
ob_platform_1.location = (-16.0, 0.5, -4.5)
ob_platform_1.lineart.crease_threshold = 0.0
ob_level.location = (-26.0, 0.5, -37.62)
ob_level.lock_rotations_4d = False
ob_level.empty_display_type = 'ARROWS'
ob_level.lineart.crease_threshold = 0.0
ob_lamp.location = (4.076, 1.005, 5.904)
ob_lamp.rotation_euler = (0.6503, 0.05522, 1.866)
ob_lamp.lock_rotations_4d = False
ob_lamp.empty_display_type = 'ARROWS'
ob_lamp.color = (0.0, 0.0, 0.0, 0.0)
ob_lamp.lineart.crease_threshold = 0.0

# ---- collection membership
col_collection_1.objects.link(ob_platform_3)
col_collection_1.objects.link(ob_platform_2)
col_collection_1.objects.link(ob_platform_1)
col_collection_1.objects.link(ob_level)
col_collection_1.objects.link(ob_lamp)

# ---- scene / render settings (as saved in the file)
scene.frame_start = 1; scene.frame_end = 250; scene.frame_set(1)
scene.render.engine = 'BLENDER_EEVEE_NEXT'
scene.render.resolution_percentage = 50
scene.render.dither_intensity = 0.0
scene.cycles.use_denoising = False
scene.cycles.samples = 10
scene.cycles.sampling_pattern = 'TABULATED_SOBOL'
scene.cycles.light_sampling_threshold = 0.0
scene.cycles.use_adaptive_sampling = False
scene.cycles.use_light_tree = False
scene.cycles.blur_glossy = 0.0
scene.cycles.pixel_filter_type = 'GAUSSIAN'
scene.cycles.sample_clamp_indirect = 0.0
scene.view_settings.view_transform = 'Standard'
bpy.context.view_layer.update()

# ---- added for rendering (the .blend has no active camera): camera
cam_auto = bpy.data.cameras.new('AutoCamera')
cam_auto.lens = 50.0
cam_auto.sensor_width = 36.0
cam_auto.clip_end = 8348.19
ob_auto_camera = bpy.data.objects.new('AutoCamera', cam_auto)
scene.collection.objects.link(ob_auto_camera)
ob_auto_camera.location = (449.682, -570.319, 135.046)
ob_auto_camera.rotation_euler = (1.09748, -7.21219e-08, 0.694738)
scene.camera = ob_auto_camera
bpy.context.view_layer.update()

